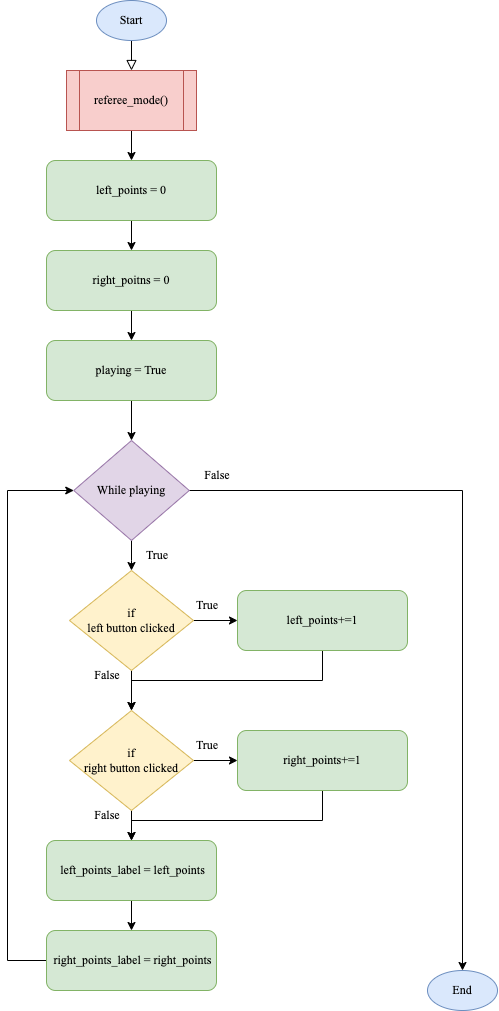

The diagram above was exported from draw.io. Its source (the exported page's mxGraphModel, read from the mxfile embedded in the PNG):
<mxGraphModel dx="1783" dy="1111" grid="1" gridSize="10" guides="1" tooltips="1" connect="1" arrows="1" fold="1" page="1" pageScale="1" pageWidth="827" pageHeight="1169" math="0" shadow="0">
  <root>
    <mxCell id="WIyWlLk6GJQsqaUBKTNV-0" />
    <mxCell id="WIyWlLk6GJQsqaUBKTNV-1" parent="WIyWlLk6GJQsqaUBKTNV-0" />
    <mxCell id="IRV39nAzP2rwRocscKgq-0" value="" style="rounded=0;html=1;jettySize=auto;orthogonalLoop=1;fontSize=11;endArrow=block;endFill=0;endSize=8;strokeWidth=1;shadow=0;labelBackgroundColor=none;edgeStyle=orthogonalEdgeStyle;" edge="1" parent="WIyWlLk6GJQsqaUBKTNV-1">
      <mxGeometry relative="1" as="geometry">
        <mxPoint x="414" y="70" as="sourcePoint" />
        <mxPoint x="414" y="100" as="targetPoint" />
      </mxGeometry>
    </mxCell>
    <mxCell id="IRV39nAzP2rwRocscKgq-1" value="&lt;font face=&quot;Times New Roman&quot;&gt;Start&lt;/font&gt;" style="ellipse;whiteSpace=wrap;html=1;fillColor=#dae8fc;strokeColor=#6c8ebf;" vertex="1" parent="WIyWlLk6GJQsqaUBKTNV-1">
      <mxGeometry x="379" y="30" width="70" height="40" as="geometry" />
    </mxCell>
    <mxCell id="IRV39nAzP2rwRocscKgq-10" style="edgeStyle=orthogonalEdgeStyle;rounded=0;orthogonalLoop=1;jettySize=auto;html=1;" edge="1" parent="WIyWlLk6GJQsqaUBKTNV-1" source="IRV39nAzP2rwRocscKgq-2" target="IRV39nAzP2rwRocscKgq-4">
      <mxGeometry relative="1" as="geometry" />
    </mxCell>
    <mxCell id="IRV39nAzP2rwRocscKgq-2" value="&lt;font face=&quot;Times New Roman&quot;&gt;referee_mode()&lt;/font&gt;" style="shape=process;whiteSpace=wrap;html=1;backgroundOutline=1;fillColor=#f8cecc;strokeColor=#b85450;" vertex="1" parent="WIyWlLk6GJQsqaUBKTNV-1">
      <mxGeometry x="349" y="100" width="130" height="60" as="geometry" />
    </mxCell>
    <mxCell id="IRV39nAzP2rwRocscKgq-3" style="edgeStyle=orthogonalEdgeStyle;rounded=0;orthogonalLoop=1;jettySize=auto;html=1;entryX=0.5;entryY=0;entryDx=0;entryDy=0;fontFamily=Times New Roman;" edge="1" parent="WIyWlLk6GJQsqaUBKTNV-1" source="IRV39nAzP2rwRocscKgq-4" target="IRV39nAzP2rwRocscKgq-6">
      <mxGeometry relative="1" as="geometry">
        <mxPoint x="414" y="270" as="targetPoint" />
      </mxGeometry>
    </mxCell>
    <mxCell id="IRV39nAzP2rwRocscKgq-4" value="&lt;font face=&quot;Times New Roman&quot;&gt;left_points = 0&lt;/font&gt;" style="rounded=1;whiteSpace=wrap;html=1;fillColor=#d5e8d4;strokeColor=#82b366;" vertex="1" parent="WIyWlLk6GJQsqaUBKTNV-1">
      <mxGeometry x="329" y="190" width="170" height="60" as="geometry" />
    </mxCell>
    <mxCell id="IRV39nAzP2rwRocscKgq-5" style="edgeStyle=orthogonalEdgeStyle;rounded=0;orthogonalLoop=1;jettySize=auto;html=1;entryX=0.5;entryY=0;entryDx=0;entryDy=0;" edge="1" parent="WIyWlLk6GJQsqaUBKTNV-1" source="IRV39nAzP2rwRocscKgq-6" target="IRV39nAzP2rwRocscKgq-8">
      <mxGeometry relative="1" as="geometry" />
    </mxCell>
    <mxCell id="IRV39nAzP2rwRocscKgq-6" value="&lt;font face=&quot;Times New Roman&quot;&gt;right_poitns = 0&lt;/font&gt;" style="rounded=1;whiteSpace=wrap;html=1;fillColor=#d5e8d4;strokeColor=#82b366;" vertex="1" parent="WIyWlLk6GJQsqaUBKTNV-1">
      <mxGeometry x="329" y="280" width="170" height="60" as="geometry" />
    </mxCell>
    <mxCell id="IRV39nAzP2rwRocscKgq-7" style="edgeStyle=orthogonalEdgeStyle;rounded=0;orthogonalLoop=1;jettySize=auto;html=1;" edge="1" parent="WIyWlLk6GJQsqaUBKTNV-1" source="IRV39nAzP2rwRocscKgq-8">
      <mxGeometry relative="1" as="geometry">
        <mxPoint x="414" y="470" as="targetPoint" />
      </mxGeometry>
    </mxCell>
    <mxCell id="IRV39nAzP2rwRocscKgq-8" value="&lt;font face=&quot;Times New Roman&quot;&gt;playing = True&lt;/font&gt;" style="rounded=1;whiteSpace=wrap;html=1;fillColor=#d5e8d4;strokeColor=#82b366;" vertex="1" parent="WIyWlLk6GJQsqaUBKTNV-1">
      <mxGeometry x="329" y="370" width="170" height="60" as="geometry" />
    </mxCell>
    <mxCell id="IRV39nAzP2rwRocscKgq-17" style="edgeStyle=orthogonalEdgeStyle;rounded=0;orthogonalLoop=1;jettySize=auto;html=1;entryX=0.5;entryY=0;entryDx=0;entryDy=0;fontFamily=Times New Roman;" edge="1" parent="WIyWlLk6GJQsqaUBKTNV-1" source="IRV39nAzP2rwRocscKgq-11" target="IRV39nAzP2rwRocscKgq-13">
      <mxGeometry relative="1" as="geometry" />
    </mxCell>
    <mxCell id="IRV39nAzP2rwRocscKgq-28" style="edgeStyle=orthogonalEdgeStyle;rounded=0;orthogonalLoop=1;jettySize=auto;html=1;fontFamily=Times New Roman;entryX=0.5;entryY=0;entryDx=0;entryDy=0;" edge="1" parent="WIyWlLk6GJQsqaUBKTNV-1" source="IRV39nAzP2rwRocscKgq-11" target="IRV39nAzP2rwRocscKgq-29">
      <mxGeometry relative="1" as="geometry">
        <mxPoint x="760" y="1000" as="targetPoint" />
      </mxGeometry>
    </mxCell>
    <mxCell id="IRV39nAzP2rwRocscKgq-11" value="&lt;font face=&quot;Times New Roman&quot;&gt;While playing&lt;br&gt;&lt;/font&gt;" style="rhombus;whiteSpace=wrap;html=1;fillColor=#e1d5e7;strokeColor=#9673a6;" vertex="1" parent="WIyWlLk6GJQsqaUBKTNV-1">
      <mxGeometry x="356.25" y="470" width="115.5" height="100" as="geometry" />
    </mxCell>
    <mxCell id="IRV39nAzP2rwRocscKgq-18" style="edgeStyle=orthogonalEdgeStyle;rounded=0;orthogonalLoop=1;jettySize=auto;html=1;entryX=0;entryY=0.5;entryDx=0;entryDy=0;fontFamily=Times New Roman;" edge="1" parent="WIyWlLk6GJQsqaUBKTNV-1" source="IRV39nAzP2rwRocscKgq-13" target="IRV39nAzP2rwRocscKgq-15">
      <mxGeometry relative="1" as="geometry" />
    </mxCell>
    <mxCell id="IRV39nAzP2rwRocscKgq-19" style="edgeStyle=orthogonalEdgeStyle;rounded=0;orthogonalLoop=1;jettySize=auto;html=1;entryX=0.5;entryY=0;entryDx=0;entryDy=0;fontFamily=Times New Roman;" edge="1" parent="WIyWlLk6GJQsqaUBKTNV-1" source="IRV39nAzP2rwRocscKgq-13" target="IRV39nAzP2rwRocscKgq-14">
      <mxGeometry relative="1" as="geometry" />
    </mxCell>
    <mxCell id="IRV39nAzP2rwRocscKgq-13" value="&lt;font face=&quot;Times New Roman&quot;&gt;if &lt;br&gt;left button clicked&lt;br&gt;&lt;/font&gt;" style="rhombus;whiteSpace=wrap;html=1;fillColor=#fff2cc;strokeColor=#d6b656;" vertex="1" parent="WIyWlLk6GJQsqaUBKTNV-1">
      <mxGeometry x="352" y="600" width="124" height="100" as="geometry" />
    </mxCell>
    <mxCell id="IRV39nAzP2rwRocscKgq-20" style="edgeStyle=orthogonalEdgeStyle;rounded=0;orthogonalLoop=1;jettySize=auto;html=1;entryX=0;entryY=0.5;entryDx=0;entryDy=0;fontFamily=Times New Roman;" edge="1" parent="WIyWlLk6GJQsqaUBKTNV-1" source="IRV39nAzP2rwRocscKgq-14" target="IRV39nAzP2rwRocscKgq-16">
      <mxGeometry relative="1" as="geometry" />
    </mxCell>
    <mxCell id="IRV39nAzP2rwRocscKgq-24" style="edgeStyle=orthogonalEdgeStyle;rounded=0;orthogonalLoop=1;jettySize=auto;html=1;entryX=0.5;entryY=0;entryDx=0;entryDy=0;fontFamily=Times New Roman;" edge="1" parent="WIyWlLk6GJQsqaUBKTNV-1" source="IRV39nAzP2rwRocscKgq-14" target="IRV39nAzP2rwRocscKgq-22">
      <mxGeometry relative="1" as="geometry" />
    </mxCell>
    <mxCell id="IRV39nAzP2rwRocscKgq-14" value="&lt;font face=&quot;Times New Roman&quot;&gt;if &lt;br&gt;right button clicked&lt;br&gt;&lt;/font&gt;" style="rhombus;whiteSpace=wrap;html=1;fillColor=#fff2cc;strokeColor=#d6b656;" vertex="1" parent="WIyWlLk6GJQsqaUBKTNV-1">
      <mxGeometry x="352" y="740" width="124" height="100" as="geometry" />
    </mxCell>
    <mxCell id="IRV39nAzP2rwRocscKgq-21" style="edgeStyle=orthogonalEdgeStyle;rounded=0;orthogonalLoop=1;jettySize=auto;html=1;entryX=0.5;entryY=0;entryDx=0;entryDy=0;fontFamily=Times New Roman;" edge="1" parent="WIyWlLk6GJQsqaUBKTNV-1" source="IRV39nAzP2rwRocscKgq-15" target="IRV39nAzP2rwRocscKgq-14">
      <mxGeometry relative="1" as="geometry">
        <Array as="points">
          <mxPoint x="605" y="710" />
          <mxPoint x="414" y="710" />
        </Array>
      </mxGeometry>
    </mxCell>
    <mxCell id="IRV39nAzP2rwRocscKgq-15" value="&lt;font face=&quot;Times New Roman&quot;&gt;left_points+=1&lt;/font&gt;" style="rounded=1;whiteSpace=wrap;html=1;fillColor=#d5e8d4;strokeColor=#82b366;" vertex="1" parent="WIyWlLk6GJQsqaUBKTNV-1">
      <mxGeometry x="520" y="620" width="170" height="60" as="geometry" />
    </mxCell>
    <mxCell id="IRV39nAzP2rwRocscKgq-27" style="edgeStyle=orthogonalEdgeStyle;rounded=0;orthogonalLoop=1;jettySize=auto;html=1;entryX=0.5;entryY=0;entryDx=0;entryDy=0;fontFamily=Times New Roman;" edge="1" parent="WIyWlLk6GJQsqaUBKTNV-1" source="IRV39nAzP2rwRocscKgq-16" target="IRV39nAzP2rwRocscKgq-22">
      <mxGeometry relative="1" as="geometry">
        <Array as="points">
          <mxPoint x="605" y="850" />
          <mxPoint x="414" y="850" />
        </Array>
      </mxGeometry>
    </mxCell>
    <mxCell id="IRV39nAzP2rwRocscKgq-16" value="&lt;font face=&quot;Times New Roman&quot;&gt;right_points+=1&lt;/font&gt;" style="rounded=1;whiteSpace=wrap;html=1;fillColor=#d5e8d4;strokeColor=#82b366;" vertex="1" parent="WIyWlLk6GJQsqaUBKTNV-1">
      <mxGeometry x="520" y="760" width="170" height="60" as="geometry" />
    </mxCell>
    <mxCell id="IRV39nAzP2rwRocscKgq-25" style="edgeStyle=orthogonalEdgeStyle;rounded=0;orthogonalLoop=1;jettySize=auto;html=1;entryX=0.5;entryY=0;entryDx=0;entryDy=0;fontFamily=Times New Roman;" edge="1" parent="WIyWlLk6GJQsqaUBKTNV-1" source="IRV39nAzP2rwRocscKgq-22" target="IRV39nAzP2rwRocscKgq-23">
      <mxGeometry relative="1" as="geometry" />
    </mxCell>
    <mxCell id="IRV39nAzP2rwRocscKgq-22" value="&lt;font face=&quot;Times New Roman&quot;&gt;&amp;nbsp;left_points_label =&amp;nbsp;&lt;/font&gt;&lt;span style=&quot;font-family: &amp;quot;Times New Roman&amp;quot;;&quot;&gt;left_points&lt;br&gt;&lt;/span&gt;" style="rounded=1;whiteSpace=wrap;html=1;fillColor=#d5e8d4;strokeColor=#82b366;" vertex="1" parent="WIyWlLk6GJQsqaUBKTNV-1">
      <mxGeometry x="329" y="870" width="170" height="60" as="geometry" />
    </mxCell>
    <mxCell id="IRV39nAzP2rwRocscKgq-26" style="edgeStyle=orthogonalEdgeStyle;rounded=0;orthogonalLoop=1;jettySize=auto;html=1;entryX=0;entryY=0.5;entryDx=0;entryDy=0;fontFamily=Times New Roman;" edge="1" parent="WIyWlLk6GJQsqaUBKTNV-1" source="IRV39nAzP2rwRocscKgq-23" target="IRV39nAzP2rwRocscKgq-11">
      <mxGeometry relative="1" as="geometry">
        <Array as="points">
          <mxPoint x="290" y="990" />
          <mxPoint x="290" y="520" />
        </Array>
      </mxGeometry>
    </mxCell>
    <mxCell id="IRV39nAzP2rwRocscKgq-23" value="&lt;font face=&quot;Times New Roman&quot;&gt;&amp;nbsp;right_points_label = right&lt;/font&gt;&lt;span style=&quot;font-family: &amp;quot;Times New Roman&amp;quot;;&quot;&gt;_points&lt;br&gt;&lt;/span&gt;" style="rounded=1;whiteSpace=wrap;html=1;fillColor=#d5e8d4;strokeColor=#82b366;" vertex="1" parent="WIyWlLk6GJQsqaUBKTNV-1">
      <mxGeometry x="329" y="960" width="170" height="60" as="geometry" />
    </mxCell>
    <mxCell id="IRV39nAzP2rwRocscKgq-29" value="&lt;font face=&quot;Times New Roman&quot;&gt;End&lt;/font&gt;" style="ellipse;whiteSpace=wrap;html=1;fillColor=#dae8fc;strokeColor=#6c8ebf;" vertex="1" parent="WIyWlLk6GJQsqaUBKTNV-1">
      <mxGeometry x="710" y="1000" width="70" height="40" as="geometry" />
    </mxCell>
    <mxCell id="IRV39nAzP2rwRocscKgq-30" value="True" style="text;html=1;strokeColor=none;fillColor=none;align=center;verticalAlign=middle;whiteSpace=wrap;rounded=0;fontFamily=Times New Roman;" vertex="1" parent="WIyWlLk6GJQsqaUBKTNV-1">
      <mxGeometry x="410" y="570" width="60" height="30" as="geometry" />
    </mxCell>
    <mxCell id="IRV39nAzP2rwRocscKgq-31" value="True" style="text;html=1;strokeColor=none;fillColor=none;align=center;verticalAlign=middle;whiteSpace=wrap;rounded=0;fontFamily=Times New Roman;" vertex="1" parent="WIyWlLk6GJQsqaUBKTNV-1">
      <mxGeometry x="460" y="620" width="60" height="30" as="geometry" />
    </mxCell>
    <mxCell id="IRV39nAzP2rwRocscKgq-32" value="True" style="text;html=1;strokeColor=none;fillColor=none;align=center;verticalAlign=middle;whiteSpace=wrap;rounded=0;fontFamily=Times New Roman;" vertex="1" parent="WIyWlLk6GJQsqaUBKTNV-1">
      <mxGeometry x="460" y="760" width="60" height="30" as="geometry" />
    </mxCell>
    <mxCell id="IRV39nAzP2rwRocscKgq-33" value="False" style="text;html=1;strokeColor=none;fillColor=none;align=center;verticalAlign=middle;whiteSpace=wrap;rounded=0;fontFamily=Times New Roman;" vertex="1" parent="WIyWlLk6GJQsqaUBKTNV-1">
      <mxGeometry x="470" y="490" width="60" height="30" as="geometry" />
    </mxCell>
    <mxCell id="IRV39nAzP2rwRocscKgq-34" value="False" style="text;html=1;strokeColor=none;fillColor=none;align=center;verticalAlign=middle;whiteSpace=wrap;rounded=0;fontFamily=Times New Roman;" vertex="1" parent="WIyWlLk6GJQsqaUBKTNV-1">
      <mxGeometry x="360" y="690" width="60" height="30" as="geometry" />
    </mxCell>
    <mxCell id="IRV39nAzP2rwRocscKgq-35" value="False" style="text;html=1;strokeColor=none;fillColor=none;align=center;verticalAlign=middle;whiteSpace=wrap;rounded=0;fontFamily=Times New Roman;" vertex="1" parent="WIyWlLk6GJQsqaUBKTNV-1">
      <mxGeometry x="360" y="830" width="60" height="30" as="geometry" />
    </mxCell>
  </root>
</mxGraphModel>